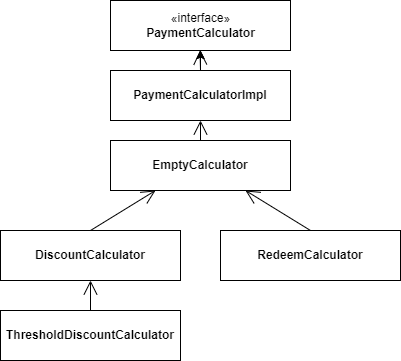

The diagram above was exported from draw.io. Its source (the exported page's mxGraphModel, read from the mxfile embedded in the PNG):
<mxGraphModel dx="1422" dy="794" grid="1" gridSize="10" guides="1" tooltips="1" connect="1" arrows="1" fold="1" page="1" pageScale="1" pageWidth="827" pageHeight="1169" math="0" shadow="0">
  <root>
    <mxCell id="0" />
    <mxCell id="1" parent="0" />
    <mxCell id="2" value="«interface»&lt;br&gt;&lt;b&gt;PaymentCalculator&lt;/b&gt;" style="html=1;" vertex="1" parent="1">
      <mxGeometry x="300" y="140" width="180" height="50" as="geometry" />
    </mxCell>
    <mxCell id="3" value="&lt;p style=&quot;margin:0px;margin-top:4px;text-align:center;&quot;&gt;&lt;br&gt;&lt;b&gt;EmptyCalculator&lt;/b&gt;&lt;/p&gt;" style="verticalAlign=top;align=left;overflow=fill;fontSize=12;fontFamily=Helvetica;html=1;" vertex="1" parent="1">
      <mxGeometry x="300" y="280" width="180" height="50" as="geometry" />
    </mxCell>
    <mxCell id="4" value="" style="edgeStyle=orthogonalEdgeStyle;rounded=0;orthogonalLoop=1;jettySize=auto;html=1;" edge="1" source="6" target="2" parent="1">
      <mxGeometry relative="1" as="geometry" />
    </mxCell>
    <mxCell id="5" value="" style="edgeStyle=orthogonalEdgeStyle;rounded=0;orthogonalLoop=1;jettySize=auto;html=1;" edge="1" source="6" target="2" parent="1">
      <mxGeometry relative="1" as="geometry" />
    </mxCell>
    <mxCell id="6" value="&lt;p style=&quot;margin:0px;margin-top:4px;text-align:center;&quot;&gt;&lt;br&gt;&lt;b&gt;PaymentCalculatorImpl&lt;/b&gt;&lt;/p&gt;" style="verticalAlign=top;align=left;overflow=fill;fontSize=12;fontFamily=Helvetica;html=1;" vertex="1" parent="1">
      <mxGeometry x="300" y="210" width="180" height="50" as="geometry" />
    </mxCell>
    <mxCell id="7" value="&lt;p style=&quot;margin:0px;margin-top:4px;text-align:center;&quot;&gt;&lt;br&gt;&lt;b&gt;DiscountCalculator&lt;/b&gt;&lt;/p&gt;" style="verticalAlign=top;align=left;overflow=fill;fontSize=12;fontFamily=Helvetica;html=1;" vertex="1" parent="1">
      <mxGeometry x="190" y="370" width="180" height="50" as="geometry" />
    </mxCell>
    <mxCell id="8" value="&lt;p style=&quot;margin:0px;margin-top:4px;text-align:center;&quot;&gt;&lt;br&gt;&lt;b&gt;RedeemCalculator&lt;/b&gt;&lt;/p&gt;" style="verticalAlign=top;align=left;overflow=fill;fontSize=12;fontFamily=Helvetica;html=1;" vertex="1" parent="1">
      <mxGeometry x="410" y="370" width="180" height="50" as="geometry" />
    </mxCell>
    <mxCell id="9" value="&lt;p style=&quot;margin:0px;margin-top:4px;text-align:center;&quot;&gt;&lt;br&gt;&lt;b&gt;ThresholdDiscountCalculator&lt;/b&gt;&lt;/p&gt;" style="verticalAlign=top;align=left;overflow=fill;fontSize=12;fontFamily=Helvetica;html=1;" vertex="1" parent="1">
      <mxGeometry x="190" y="450" width="180" height="50" as="geometry" />
    </mxCell>
    <mxCell id="10" value="" style="endArrow=open;endFill=1;endSize=12;html=1;rounded=0;" edge="1" parent="1">
      <mxGeometry width="160" relative="1" as="geometry">
        <mxPoint x="390" y="210" as="sourcePoint" />
        <mxPoint x="389.5" y="190" as="targetPoint" />
      </mxGeometry>
    </mxCell>
    <mxCell id="11" value="" style="endArrow=open;endFill=1;endSize=12;html=1;rounded=0;entryX=0.5;entryY=1;entryDx=0;entryDy=0;exitX=0.5;exitY=0;exitDx=0;exitDy=0;" edge="1" source="3" target="6" parent="1">
      <mxGeometry width="160" relative="1" as="geometry">
        <mxPoint x="330" y="320" as="sourcePoint" />
        <mxPoint x="490" y="320" as="targetPoint" />
      </mxGeometry>
    </mxCell>
    <mxCell id="12" value="" style="endArrow=open;endFill=1;endSize=12;html=1;rounded=0;entryX=0.25;entryY=1;entryDx=0;entryDy=0;exitX=0.5;exitY=0;exitDx=0;exitDy=0;" edge="1" source="7" target="3" parent="1">
      <mxGeometry width="160" relative="1" as="geometry">
        <mxPoint x="330" y="320" as="sourcePoint" />
        <mxPoint x="490" y="320" as="targetPoint" />
      </mxGeometry>
    </mxCell>
    <mxCell id="13" value="" style="endArrow=open;endFill=1;endSize=12;html=1;rounded=0;entryX=0.75;entryY=1;entryDx=0;entryDy=0;exitX=0.5;exitY=0;exitDx=0;exitDy=0;" edge="1" source="8" target="3" parent="1">
      <mxGeometry width="160" relative="1" as="geometry">
        <mxPoint x="330" y="320" as="sourcePoint" />
        <mxPoint x="490" y="320" as="targetPoint" />
      </mxGeometry>
    </mxCell>
    <mxCell id="14" value="" style="endArrow=open;endFill=1;endSize=12;html=1;rounded=0;entryX=0.5;entryY=1;entryDx=0;entryDy=0;exitX=0.5;exitY=0;exitDx=0;exitDy=0;" edge="1" source="9" target="7" parent="1">
      <mxGeometry width="160" relative="1" as="geometry">
        <mxPoint x="330" y="320" as="sourcePoint" />
        <mxPoint x="490" y="320" as="targetPoint" />
      </mxGeometry>
    </mxCell>
  </root>
</mxGraphModel>